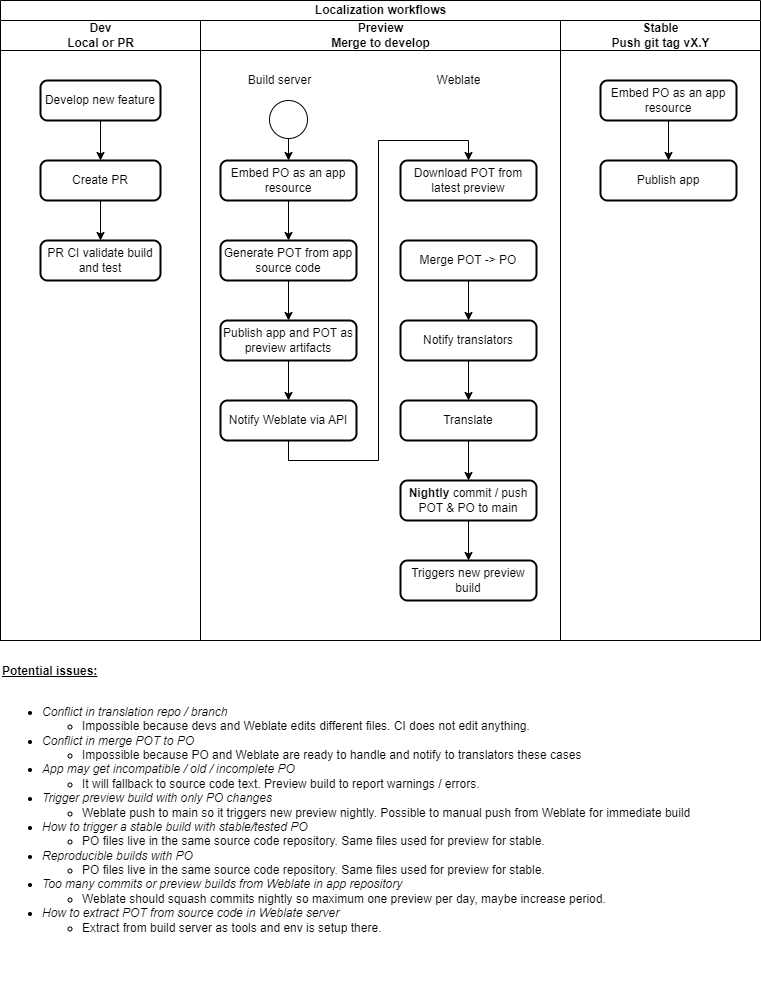

The diagram above was exported from draw.io. Its source (the exported page's mxGraphModel, read from the mxfile embedded in the PNG):
<mxGraphModel dx="1156" dy="681" grid="1" gridSize="10" guides="1" tooltips="1" connect="1" arrows="1" fold="1" page="1" pageScale="1" pageWidth="827" pageHeight="1169" math="0" shadow="0">
  <root>
    <mxCell id="WIyWlLk6GJQsqaUBKTNV-0" />
    <mxCell id="WIyWlLk6GJQsqaUBKTNV-1" parent="WIyWlLk6GJQsqaUBKTNV-0" />
    <mxCell id="Eft4Yn8YjBP7SFLKi1sv-33" value="&lt;b&gt;&lt;u&gt;Potential issues:&lt;br&gt;&lt;br&gt;&lt;/u&gt;&lt;/b&gt;&lt;div&gt;&lt;ul&gt;&lt;li&gt;&lt;span&gt;&lt;i&gt;Conflict in translation repo / branch&lt;/i&gt;&lt;/span&gt;&lt;/li&gt;&lt;ul&gt;&lt;li&gt;&lt;span&gt;Impossible because devs and Weblate edits different files. CI does not edit anything.&lt;/span&gt;&lt;/li&gt;&lt;/ul&gt;&lt;li&gt;&lt;span&gt;&lt;i&gt;Conflict in merge POT to PO&lt;/i&gt;&lt;/span&gt;&lt;/li&gt;&lt;ul&gt;&lt;li&gt;&lt;span&gt;Impossible because PO and Weblate are ready to handle and notify to translators these cases&lt;/span&gt;&lt;/li&gt;&lt;/ul&gt;&lt;li&gt;&lt;span&gt;&lt;i&gt;App may get incompatible / old / incomplete PO&lt;/i&gt;&lt;/span&gt;&lt;/li&gt;&lt;ul&gt;&lt;li&gt;&lt;span&gt;It will fallback to source code text. Preview build to report warnings / errors.&lt;/span&gt;&lt;/li&gt;&lt;/ul&gt;&lt;li&gt;&lt;span&gt;&lt;i&gt;Trigger preview build with only PO changes&lt;/i&gt;&lt;/span&gt;&lt;/li&gt;&lt;ul&gt;&lt;li&gt;&lt;span&gt;Weblate push to main so it triggers new preview nightly. Possible to manual push from Weblate for immediate build&lt;/span&gt;&lt;/li&gt;&lt;/ul&gt;&lt;li&gt;&lt;span&gt;&lt;i&gt;How to trigger a stable build with stable/tested PO&lt;/i&gt;&lt;/span&gt;&lt;/li&gt;&lt;ul&gt;&lt;li&gt;&lt;span&gt;PO files live in the same source code repository. Same files used for preview for stable.&lt;/span&gt;&lt;/li&gt;&lt;/ul&gt;&lt;li&gt;&lt;span&gt;&lt;i&gt;Reproducible builds with PO&lt;/i&gt;&lt;/span&gt;&lt;/li&gt;&lt;ul&gt;&lt;li&gt;PO files live in the same source code repository. Same files used for preview for stable.&lt;/li&gt;&lt;/ul&gt;&lt;li&gt;&lt;i&gt;&lt;span&gt;Too many commits or preview builds from Weblate in app repository&lt;/span&gt;&lt;br&gt;&lt;/i&gt;&lt;/li&gt;&lt;ul&gt;&lt;li&gt;&lt;span&gt;Weblate should squash commits nightly so maximum one preview per day, maybe increase period.&lt;/span&gt;&lt;/li&gt;&lt;/ul&gt;&lt;li&gt;&lt;i&gt;How to extract POT from source code in Weblate server&lt;/i&gt;&lt;/li&gt;&lt;ul&gt;&lt;li&gt;Extract from build server as tools and env is setup there.&lt;/li&gt;&lt;/ul&gt;&lt;/ul&gt;&lt;/div&gt;" style="text;html=1;align=left;verticalAlign=middle;resizable=0;points=[];autosize=1;" parent="WIyWlLk6GJQsqaUBKTNV-1" vertex="1">
      <mxGeometry x="40" y="705" width="700" height="280" as="geometry" />
    </mxCell>
    <mxCell id="Eft4Yn8YjBP7SFLKi1sv-19" value="Localization workflows" style="swimlane;html=1;childLayout=stackLayout;resizeParent=1;resizeParentMax=0;startSize=20;" parent="WIyWlLk6GJQsqaUBKTNV-1" vertex="1">
      <mxGeometry x="40" y="40" width="760" height="640" as="geometry" />
    </mxCell>
    <mxCell id="Eft4Yn8YjBP7SFLKi1sv-20" value="Dev&lt;br&gt;Local or PR" style="swimlane;html=1;startSize=30;" parent="Eft4Yn8YjBP7SFLKi1sv-19" vertex="1">
      <mxGeometry y="20" width="200" height="620" as="geometry" />
    </mxCell>
    <mxCell id="Eft4Yn8YjBP7SFLKi1sv-15" style="edgeStyle=orthogonalEdgeStyle;rounded=0;orthogonalLoop=1;jettySize=auto;html=1;exitX=0.5;exitY=1;exitDx=0;exitDy=0;entryX=0.5;entryY=0;entryDx=0;entryDy=0;" parent="Eft4Yn8YjBP7SFLKi1sv-20" source="Eft4Yn8YjBP7SFLKi1sv-1" target="Eft4Yn8YjBP7SFLKi1sv-2" edge="1">
      <mxGeometry relative="1" as="geometry" />
    </mxCell>
    <mxCell id="Eft4Yn8YjBP7SFLKi1sv-16" style="edgeStyle=orthogonalEdgeStyle;rounded=0;orthogonalLoop=1;jettySize=auto;html=1;entryX=0.5;entryY=0;entryDx=0;entryDy=0;" parent="Eft4Yn8YjBP7SFLKi1sv-20" source="Eft4Yn8YjBP7SFLKi1sv-2" target="Eft4Yn8YjBP7SFLKi1sv-3" edge="1">
      <mxGeometry relative="1" as="geometry" />
    </mxCell>
    <mxCell id="Eft4Yn8YjBP7SFLKi1sv-3" value="PR CI validate build and test" style="rounded=1;whiteSpace=wrap;html=1;absoluteArcSize=1;arcSize=14;strokeWidth=2;" parent="Eft4Yn8YjBP7SFLKi1sv-20" vertex="1">
      <mxGeometry x="40" y="220" width="120" height="40" as="geometry" />
    </mxCell>
    <mxCell id="Eft4Yn8YjBP7SFLKi1sv-2" value="Create PR" style="rounded=1;whiteSpace=wrap;html=1;absoluteArcSize=1;arcSize=14;strokeWidth=2;" parent="Eft4Yn8YjBP7SFLKi1sv-20" vertex="1">
      <mxGeometry x="40" y="140" width="120" height="40" as="geometry" />
    </mxCell>
    <mxCell id="Eft4Yn8YjBP7SFLKi1sv-1" value="Develop new feature" style="rounded=1;whiteSpace=wrap;html=1;absoluteArcSize=1;arcSize=14;strokeWidth=2;" parent="Eft4Yn8YjBP7SFLKi1sv-20" vertex="1">
      <mxGeometry x="40" y="60" width="120" height="40" as="geometry" />
    </mxCell>
    <mxCell id="Eft4Yn8YjBP7SFLKi1sv-21" value="Preview&lt;br&gt;Merge to develop" style="swimlane;html=1;startSize=30;" parent="Eft4Yn8YjBP7SFLKi1sv-19" vertex="1">
      <mxGeometry x="200" y="20" width="360" height="620" as="geometry" />
    </mxCell>
    <mxCell id="Eft4Yn8YjBP7SFLKi1sv-41" style="edgeStyle=orthogonalEdgeStyle;rounded=0;orthogonalLoop=1;jettySize=auto;html=1;entryX=0.5;entryY=0;entryDx=0;entryDy=0;" parent="Eft4Yn8YjBP7SFLKi1sv-21" source="Eft4Yn8YjBP7SFLKi1sv-37" target="Eft4Yn8YjBP7SFLKi1sv-23" edge="1">
      <mxGeometry relative="1" as="geometry" />
    </mxCell>
    <mxCell id="Eft4Yn8YjBP7SFLKi1sv-37" value="" style="verticalLabelPosition=bottom;verticalAlign=top;html=1;shape=mxgraph.flowchart.on-page_reference;align=left;" parent="Eft4Yn8YjBP7SFLKi1sv-21" vertex="1">
      <mxGeometry x="69" y="80" width="38" height="38" as="geometry" />
    </mxCell>
    <mxCell id="Eft4Yn8YjBP7SFLKi1sv-51" style="edgeStyle=orthogonalEdgeStyle;rounded=0;orthogonalLoop=1;jettySize=auto;html=1;exitX=0.5;exitY=1;exitDx=0;exitDy=0;entryX=0.5;entryY=0;entryDx=0;entryDy=0;" parent="Eft4Yn8YjBP7SFLKi1sv-21" source="Eft4Yn8YjBP7SFLKi1sv-23" target="Eft4Yn8YjBP7SFLKi1sv-6" edge="1">
      <mxGeometry relative="1" as="geometry" />
    </mxCell>
    <mxCell id="Eft4Yn8YjBP7SFLKi1sv-23" value="Embed PO as an app resource" style="rounded=1;whiteSpace=wrap;html=1;absoluteArcSize=1;arcSize=14;strokeWidth=2;" parent="Eft4Yn8YjBP7SFLKi1sv-21" vertex="1">
      <mxGeometry x="20" y="140" width="136" height="40" as="geometry" />
    </mxCell>
    <mxCell id="Eft4Yn8YjBP7SFLKi1sv-38" value="Build server" style="text;html=1;align=center;verticalAlign=middle;resizable=0;points=[];autosize=1;" parent="Eft4Yn8YjBP7SFLKi1sv-21" vertex="1">
      <mxGeometry x="39" y="50" width="80" height="20" as="geometry" />
    </mxCell>
    <mxCell id="Eft4Yn8YjBP7SFLKi1sv-53" style="edgeStyle=orthogonalEdgeStyle;rounded=0;orthogonalLoop=1;jettySize=auto;html=1;exitX=0.5;exitY=1;exitDx=0;exitDy=0;entryX=0.5;entryY=0;entryDx=0;entryDy=0;" parent="Eft4Yn8YjBP7SFLKi1sv-21" source="Eft4Yn8YjBP7SFLKi1sv-11" target="Eft4Yn8YjBP7SFLKi1sv-49" edge="1">
      <mxGeometry relative="1" as="geometry" />
    </mxCell>
    <mxCell id="Eft4Yn8YjBP7SFLKi1sv-11" value="Publish app and POT as preview artifacts" style="rounded=1;whiteSpace=wrap;html=1;absoluteArcSize=1;arcSize=14;strokeWidth=2;" parent="Eft4Yn8YjBP7SFLKi1sv-21" vertex="1">
      <mxGeometry x="20" y="300" width="136" height="40" as="geometry" />
    </mxCell>
    <mxCell id="Eft4Yn8YjBP7SFLKi1sv-52" style="edgeStyle=orthogonalEdgeStyle;rounded=0;orthogonalLoop=1;jettySize=auto;html=1;exitX=0.5;exitY=1;exitDx=0;exitDy=0;entryX=0.5;entryY=0;entryDx=0;entryDy=0;" parent="Eft4Yn8YjBP7SFLKi1sv-21" source="Eft4Yn8YjBP7SFLKi1sv-6" target="Eft4Yn8YjBP7SFLKi1sv-11" edge="1">
      <mxGeometry relative="1" as="geometry" />
    </mxCell>
    <mxCell id="Eft4Yn8YjBP7SFLKi1sv-6" value="Generate POT from app source code" style="rounded=1;whiteSpace=wrap;html=1;absoluteArcSize=1;arcSize=14;strokeWidth=2;" parent="Eft4Yn8YjBP7SFLKi1sv-21" vertex="1">
      <mxGeometry x="20" y="220" width="136" height="40" as="geometry" />
    </mxCell>
    <mxCell id="Eft4Yn8YjBP7SFLKi1sv-56" style="edgeStyle=orthogonalEdgeStyle;rounded=0;orthogonalLoop=1;jettySize=auto;html=1;exitX=0.5;exitY=1;exitDx=0;exitDy=0;entryX=0.5;entryY=0;entryDx=0;entryDy=0;" parent="Eft4Yn8YjBP7SFLKi1sv-21" source="Eft4Yn8YjBP7SFLKi1sv-49" target="Eft4Yn8YjBP7SFLKi1sv-55" edge="1">
      <mxGeometry relative="1" as="geometry">
        <Array as="points">
          <mxPoint x="88" y="440" />
          <mxPoint x="178" y="440" />
          <mxPoint x="178" y="120" />
          <mxPoint x="268" y="120" />
        </Array>
      </mxGeometry>
    </mxCell>
    <mxCell id="Eft4Yn8YjBP7SFLKi1sv-49" value="Notify Weblate via API" style="rounded=1;whiteSpace=wrap;html=1;absoluteArcSize=1;arcSize=14;strokeWidth=2;" parent="Eft4Yn8YjBP7SFLKi1sv-21" vertex="1">
      <mxGeometry x="20" y="380" width="136" height="40" as="geometry" />
    </mxCell>
    <mxCell id="Eft4Yn8YjBP7SFLKi1sv-24" value="Merge POT -&amp;gt; PO" style="rounded=1;whiteSpace=wrap;html=1;absoluteArcSize=1;arcSize=14;strokeWidth=2;" parent="Eft4Yn8YjBP7SFLKi1sv-21" vertex="1">
      <mxGeometry x="200" y="220" width="136" height="40" as="geometry" />
    </mxCell>
    <mxCell id="Eft4Yn8YjBP7SFLKi1sv-36" value="Triggers new preview build" style="rounded=1;whiteSpace=wrap;html=1;absoluteArcSize=1;arcSize=14;strokeWidth=2;" parent="Eft4Yn8YjBP7SFLKi1sv-21" vertex="1">
      <mxGeometry x="200" y="540" width="136" height="40" as="geometry" />
    </mxCell>
    <mxCell id="Eft4Yn8YjBP7SFLKi1sv-35" value="&lt;b&gt;Nightly&lt;/b&gt;&amp;nbsp;commit / push POT &amp;amp; PO to main" style="rounded=1;whiteSpace=wrap;html=1;absoluteArcSize=1;arcSize=14;strokeWidth=2;" parent="Eft4Yn8YjBP7SFLKi1sv-21" vertex="1">
      <mxGeometry x="200" y="460" width="136" height="40" as="geometry" />
    </mxCell>
    <mxCell id="Eft4Yn8YjBP7SFLKi1sv-34" value="Translate" style="rounded=1;whiteSpace=wrap;html=1;absoluteArcSize=1;arcSize=14;strokeWidth=2;" parent="Eft4Yn8YjBP7SFLKi1sv-21" vertex="1">
      <mxGeometry x="200" y="380" width="136" height="40" as="geometry" />
    </mxCell>
    <mxCell id="Eft4Yn8YjBP7SFLKi1sv-25" value="Notify translators" style="rounded=1;whiteSpace=wrap;html=1;absoluteArcSize=1;arcSize=14;strokeWidth=2;" parent="Eft4Yn8YjBP7SFLKi1sv-21" vertex="1">
      <mxGeometry x="200" y="300" width="136" height="40" as="geometry" />
    </mxCell>
    <mxCell id="Eft4Yn8YjBP7SFLKi1sv-54" style="edgeStyle=orthogonalEdgeStyle;rounded=0;orthogonalLoop=1;jettySize=auto;html=1;exitX=0.5;exitY=1;exitDx=0;exitDy=0;entryX=0.5;entryY=0;entryDx=0;entryDy=0;" parent="Eft4Yn8YjBP7SFLKi1sv-21" source="Eft4Yn8YjBP7SFLKi1sv-24" target="Eft4Yn8YjBP7SFLKi1sv-25" edge="1">
      <mxGeometry relative="1" as="geometry" />
    </mxCell>
    <mxCell id="Eft4Yn8YjBP7SFLKi1sv-48" style="edgeStyle=orthogonalEdgeStyle;rounded=0;orthogonalLoop=1;jettySize=auto;html=1;exitX=0.5;exitY=1;exitDx=0;exitDy=0;entryX=0.5;entryY=0;entryDx=0;entryDy=0;" parent="Eft4Yn8YjBP7SFLKi1sv-21" source="Eft4Yn8YjBP7SFLKi1sv-35" target="Eft4Yn8YjBP7SFLKi1sv-36" edge="1">
      <mxGeometry relative="1" as="geometry" />
    </mxCell>
    <mxCell id="Eft4Yn8YjBP7SFLKi1sv-47" style="edgeStyle=orthogonalEdgeStyle;rounded=0;orthogonalLoop=1;jettySize=auto;html=1;exitX=0.5;exitY=1;exitDx=0;exitDy=0;entryX=0.5;entryY=0;entryDx=0;entryDy=0;" parent="Eft4Yn8YjBP7SFLKi1sv-21" source="Eft4Yn8YjBP7SFLKi1sv-34" target="Eft4Yn8YjBP7SFLKi1sv-35" edge="1">
      <mxGeometry relative="1" as="geometry" />
    </mxCell>
    <mxCell id="Eft4Yn8YjBP7SFLKi1sv-46" style="edgeStyle=orthogonalEdgeStyle;rounded=0;orthogonalLoop=1;jettySize=auto;html=1;exitX=0.5;exitY=1;exitDx=0;exitDy=0;entryX=0.5;entryY=0;entryDx=0;entryDy=0;" parent="Eft4Yn8YjBP7SFLKi1sv-21" source="Eft4Yn8YjBP7SFLKi1sv-25" target="Eft4Yn8YjBP7SFLKi1sv-34" edge="1">
      <mxGeometry relative="1" as="geometry" />
    </mxCell>
    <mxCell id="Eft4Yn8YjBP7SFLKi1sv-40" value="Weblate" style="text;html=1;align=center;verticalAlign=middle;resizable=0;points=[];autosize=1;" parent="Eft4Yn8YjBP7SFLKi1sv-21" vertex="1">
      <mxGeometry x="228" y="50" width="60" height="20" as="geometry" />
    </mxCell>
    <mxCell id="Eft4Yn8YjBP7SFLKi1sv-55" value="Download POT from latest preview" style="rounded=1;whiteSpace=wrap;html=1;absoluteArcSize=1;arcSize=14;strokeWidth=2;" parent="Eft4Yn8YjBP7SFLKi1sv-21" vertex="1">
      <mxGeometry x="200" y="140" width="136" height="40" as="geometry" />
    </mxCell>
    <mxCell id="Eft4Yn8YjBP7SFLKi1sv-22" value="Stable&lt;br&gt;Push git tag vX.Y" style="swimlane;html=1;startSize=30;" parent="Eft4Yn8YjBP7SFLKi1sv-19" vertex="1">
      <mxGeometry x="560" y="20" width="200" height="620" as="geometry" />
    </mxCell>
    <mxCell id="Eft4Yn8YjBP7SFLKi1sv-58" value="Publish app" style="rounded=1;whiteSpace=wrap;html=1;absoluteArcSize=1;arcSize=14;strokeWidth=2;" parent="Eft4Yn8YjBP7SFLKi1sv-22" vertex="1">
      <mxGeometry x="40" y="140" width="136" height="40" as="geometry" />
    </mxCell>
    <mxCell id="Eft4Yn8YjBP7SFLKi1sv-59" style="edgeStyle=orthogonalEdgeStyle;rounded=0;orthogonalLoop=1;jettySize=auto;html=1;exitX=0.5;exitY=1;exitDx=0;exitDy=0;entryX=0.5;entryY=0;entryDx=0;entryDy=0;" parent="Eft4Yn8YjBP7SFLKi1sv-22" source="Eft4Yn8YjBP7SFLKi1sv-57" target="Eft4Yn8YjBP7SFLKi1sv-58" edge="1">
      <mxGeometry relative="1" as="geometry" />
    </mxCell>
    <mxCell id="Eft4Yn8YjBP7SFLKi1sv-57" value="Embed PO as an app resource" style="rounded=1;whiteSpace=wrap;html=1;absoluteArcSize=1;arcSize=14;strokeWidth=2;" parent="Eft4Yn8YjBP7SFLKi1sv-22" vertex="1">
      <mxGeometry x="40" y="60" width="136" height="40" as="geometry" />
    </mxCell>
  </root>
</mxGraphModel>